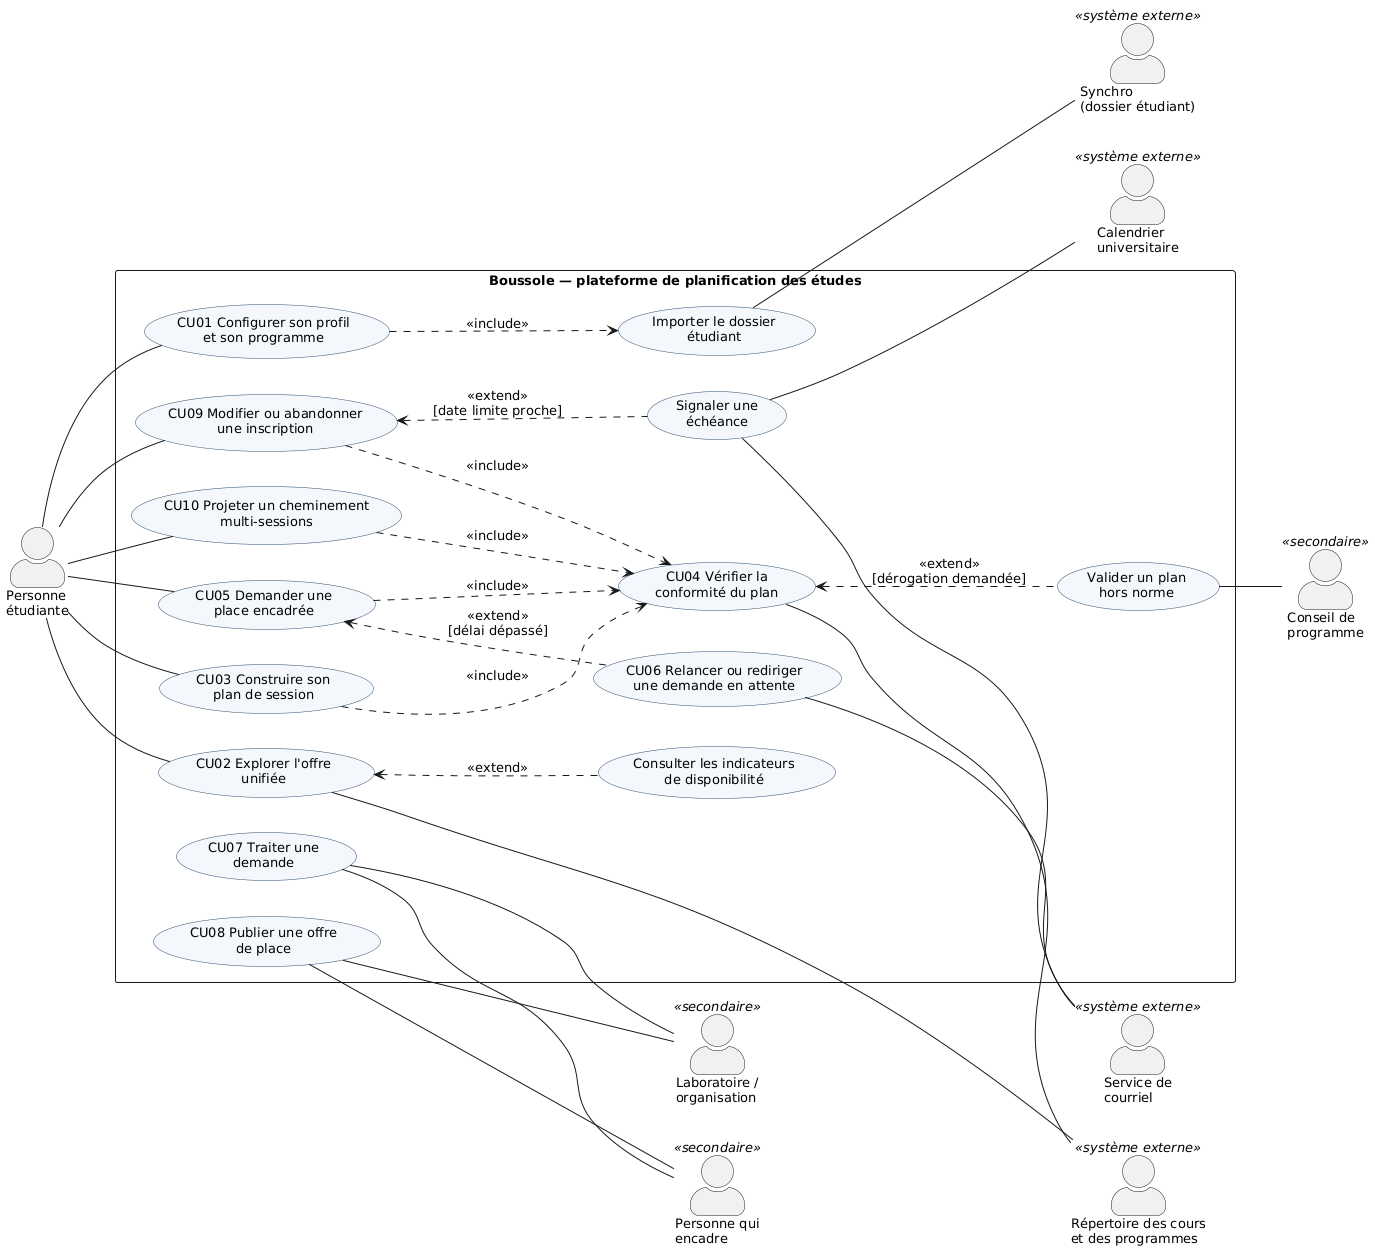

The diagram above was rendered by PlantUML. Its source (embedded in the PNG):
@startuml A1-cas-utilisation
left to right direction
skinparam defaultFontName DejaVu Sans
skinparam defaultFontSize 13
skinparam shadowing false
skinparam packageStyle rectangle
skinparam usecase {
  BackgroundColor #F4F7FB
  BorderColor #2F4F6F
}
skinparam actorStyle awesome

actor "Personne\nétudiante" as ETU
actor "Personne qui\nencadre" as ENC <<secondaire>>
actor "Laboratoire /\norganisation" as ORG <<secondaire>>
actor "Conseil de\nprogramme" as CP <<secondaire>>
actor "Synchro\n(dossier étudiant)" as SYN <<système externe>>
actor "Répertoire des cours\net des programmes" as REP <<système externe>>
actor "Calendrier\nuniversitaire" as CAL <<système externe>>
actor "Service de\ncourriel" as MAIL <<système externe>>

rectangle "Boussole — plateforme de planification des études" {
  usecase "CU01 Configurer son profil\net son programme" as CU01
  usecase "CU02 Explorer l'offre\nunifiée" as CU02
  usecase "CU03 Construire son\nplan de session" as CU03
  usecase "CU04 Vérifier la\nconformité du plan" as CU04
  usecase "CU05 Demander une\nplace encadrée" as CU05
  usecase "CU06 Relancer ou rediriger\nune demande en attente" as CU06
  usecase "CU07 Traiter une\ndemande" as CU07
  usecase "CU08 Publier une offre\nde place" as CU08
  usecase "CU09 Modifier ou abandonner\nune inscription" as CU09
  usecase "CU10 Projeter un cheminement\nmulti-sessions" as CU10
  usecase "Importer le dossier\nétudiant" as UI1
  usecase "Signaler une\néchéance" as UI2
  usecase "Consulter les indicateurs\nde disponibilité" as UI3
  usecase "Valider un plan\nhors norme" as UI4
}

ETU -- CU01
ETU -- CU02
ETU -- CU03
ETU -- CU05
ETU -- CU09
ETU -- CU10

CU01 ..> UI1 : <<include>>
CU03 ..> CU04 : <<include>>
CU05 ..> CU04 : <<include>>
CU09 ..> CU04 : <<include>>
CU10 ..> CU04 : <<include>>
UI3 .up.> CU02 : <<extend>>
CU06 .up.> CU05 : <<extend>>\n[délai dépassé]
UI2 .up.> CU09 : <<extend>>\n[date limite proche]
UI4 .up.> CU04 : <<extend>>\n[dérogation demandée]

CU07 -- ENC
CU08 -- ENC
CU08 -- ORG
CU07 -- ORG
UI4 -- CP
UI1 -- SYN
CU02 -- REP
CU04 -- REP
UI2 -- CAL
UI2 -- MAIL
CU06 -- MAIL
@enduml